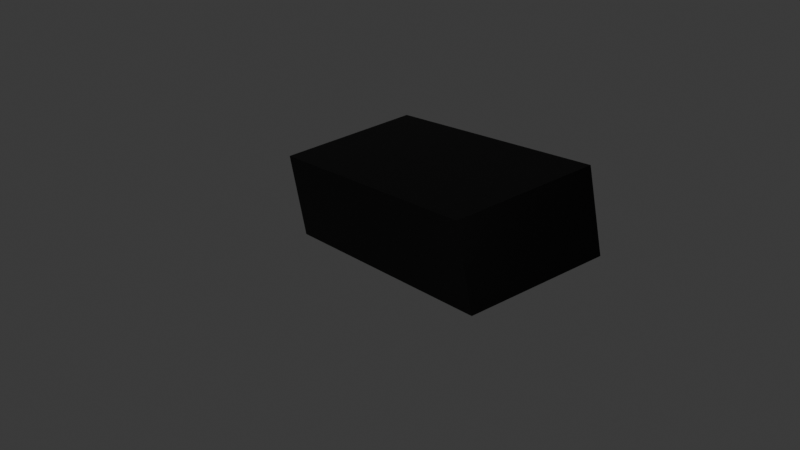 # Source: titanium.blend  (saved by Blender 4.2.66; exported with 4.5.12 LTS)
import bpy
from mathutils import Matrix  # noqa: F401  (used for matrix-valued properties, if any)

bpy.ops.wm.read_factory_settings(use_empty=True)
scene = bpy.context.scene
scene.name = 'Scene'

# ---- collections
col_collection = bpy.data.collections.new('Collection'); scene.collection.children.link(col_collection)

# ---- materials (node trees are filled in below, after node groups)
mat_material_001 = bpy.data.materials.new('Material.001')

# ---- material node trees
mat_material_001.use_nodes = True; mat_material_001.node_tree.nodes.clear()
_N = mat_material_001.node_tree.nodes; _L = mat_material_001.node_tree.links
n0 = _N.new('ShaderNodeBsdfPrincipled'); n0.name = 'Principled BSDF'; n0.location = (10, 300)
n0.inputs[0].default_value = (0.02226, 0.02226, 0.02226, 1.0)
n0.inputs[1].default_value = 1.0
n1 = _N.new('ShaderNodeOutputMaterial'); n1.name = 'Material Output'; n1.location = (300, 300)
_L.new(n0.outputs[0], n1.inputs[0])
n1.is_active_output = True

# ---- world
world_world = bpy.data.worlds.new('World'); scene.world = world_world
world_world.use_nodes = True; world_world.node_tree.nodes.clear()
_N = world_world.node_tree.nodes; _L = world_world.node_tree.links
n0 = _N.new('ShaderNodeOutputWorld'); n0.name = 'World Output'; n0.location = (300, 300)
n1 = _N.new('ShaderNodeBackground'); n1.name = 'Background'; n1.location = (10, 300)
n1.inputs[0].default_value = (0.05088, 0.05088, 0.05088, 1.0)
_L.new(n1.outputs[0], n0.inputs[0])
n0.is_active_output = True
world_world.color = (0.05088, 0.05088, 0.05088)
world_world.sun_shadow_jitter_overblur = 0.0

# ---- cameras
cam_camera = bpy.data.cameras.new('Camera')
cam_camera.clip_end = 100.0
cam_camera.ortho_scale = 7.314

# ---- lights
light_light = bpy.data.lights.new('Light', 'POINT')
light_light.energy = 1000.0
light_light.shadow_soft_size = 8.305

# ---- meshes
me_cube = bpy.data.meshes.new('Cube')
me_cube.from_pydata([(-1.0, -1.0, -1.0), (-1.0, -1.0, 1.0), (-1.0, 1.0, -1.0), (-1.0, 1.0, 1.0), (1.0, -1.0, -1.0), (1.0, -1.0, 1.0), (1.0, 1.0, -1.0), (1.0, 1.0, 1.0)], [], [(0, 1, 3, 2), (2, 3, 7, 6), (6, 7, 5, 4), (4, 5, 1, 0), (2, 6, 4, 0), (7, 3, 1, 5)])
_uv = me_cube.uv_layers.new(name='UVMap')
_uv.uv.foreach_set('vector', [0.375, 0.0, 0.625, 0.0, 0.625, 0.25, 0.375, 0.25, 0.375, 0.25, 0.625, 0.25, 0.625, 0.5, 0.375, 0.5, 0.375, 0.5, 0.625, 0.5, 0.625, 0.75, 0.375, 0.75, 0.375, 0.75, 0.625, 0.75, 0.625, 1.0, 0.375, 1.0, 0.125, 0.5, 0.375, 0.5, 0.375, 0.75, 0.125, 0.75, 0.625, 0.5, 0.875, 0.5, 0.875, 0.75, 0.625, 0.75])
me_cube.materials.append(mat_material_001)
me_cube.update()

# ---- objects
ob_light = bpy.data.objects.new('Light', light_light)
ob_camera = bpy.data.objects.new('Camera', cam_camera)
ob_cube = bpy.data.objects.new('Cube', me_cube)

# ---- transforms, parenting, visibility, modifiers, constraints
ob_light.location = (0.2039, -2.781, 1.333)
ob_light.rotation_euler = (-0.5539, -0.9047, 3.926)
ob_light.lock_rotations_4d = False
ob_light.empty_display_type = 'ARROWS'
ob_light.color = (0.0, 0.0, 0.0, 0.0)
ob_light.lineart.crease_threshold = 0.0
ob_camera.location = (1.24, -6.56, 3.01)
ob_camera.rotation_euler = (1.127, 0.0, 0.2215)
ob_camera.lock_rotations_4d = False
ob_camera.empty_display_type = 'ARROWS'
ob_camera.color = (0.0, 0.0, 0.0, 0.0)
ob_camera.display_type = 'WIRE'
ob_camera.lineart.crease_threshold = 0.0
ob_cube.location = (0.0, 0.0, 0.0)
ob_cube.rotation_euler = (0.1047, -0.1396, -0.7679)
ob_cube.scale = (1.0, 0.5, 0.3)

# ---- collection membership
col_collection.objects.link(ob_light)
col_collection.objects.link(ob_camera)
col_collection.objects.link(ob_cube)

# ---- scene / render settings (as saved in the file)
scene.camera = ob_camera
scene.frame_start = 1; scene.frame_end = 250; scene.frame_set(7)
scene.render.engine = 'BLENDER_EEVEE_NEXT'
scene.render.film_transparent = True
bpy.context.view_layer.update()
